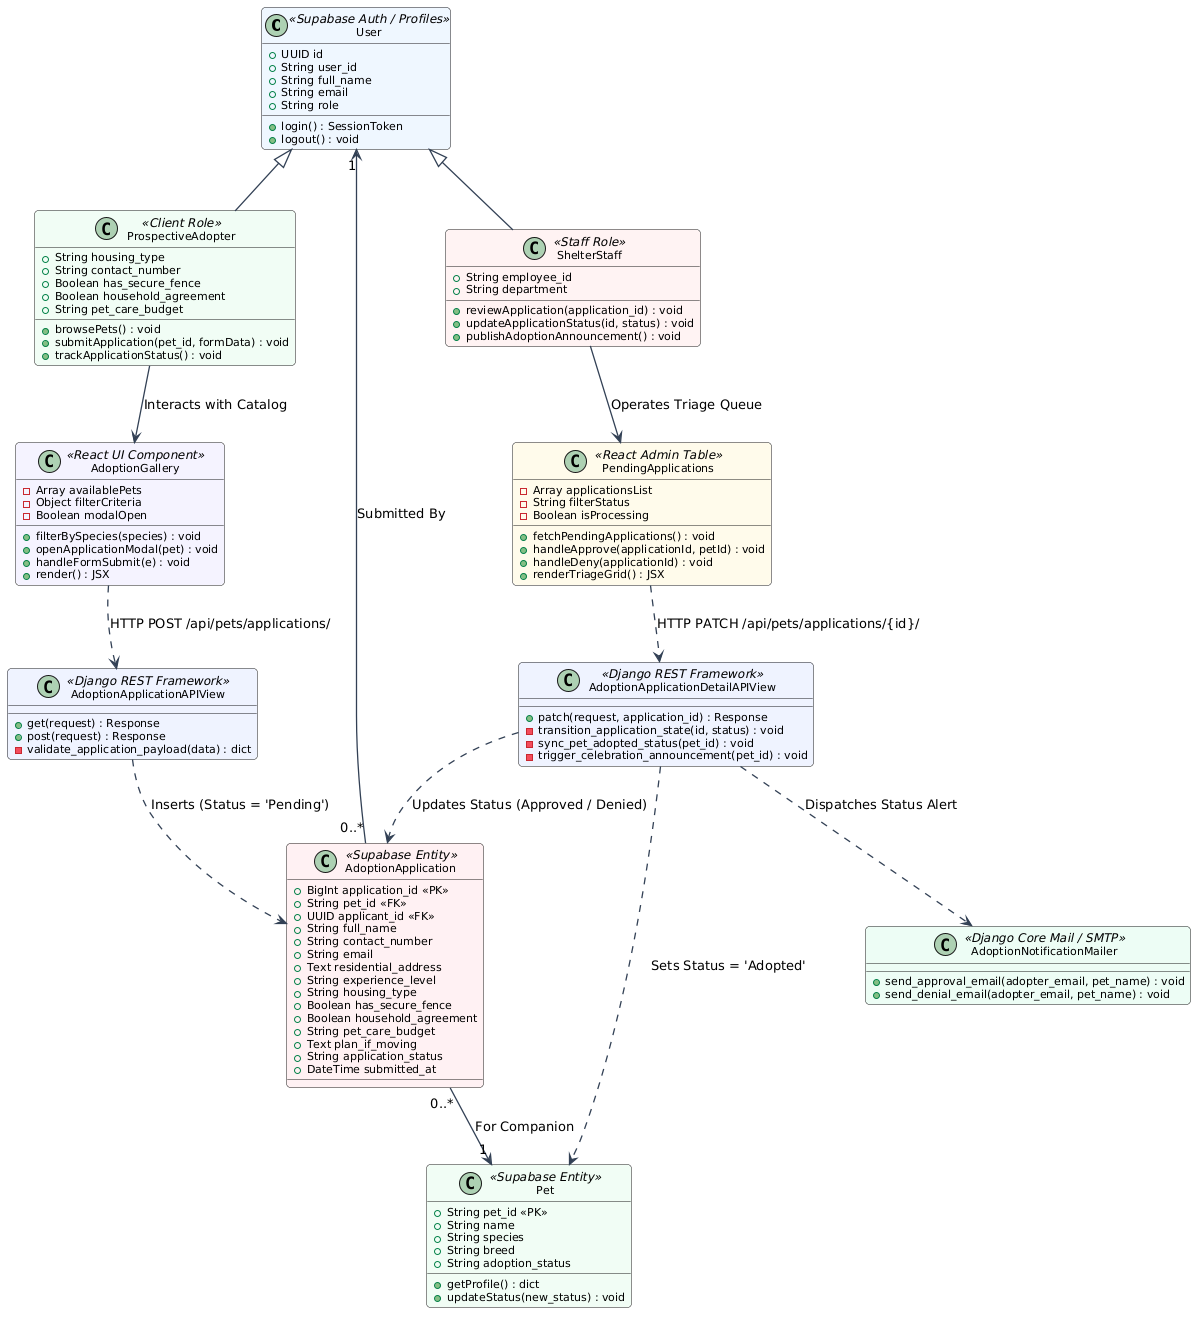

The diagram above was rendered by PlantUML. Its source (embedded in the PNG):
@startuml
skinparam defaultFontName "Segoe UI"
skinparam roundCorner 8
skinparam shadowing false
skinparam classFontSize 12
skinparam classAttributeFontSize 11
skinparam ArrowColor #334155
skinparam ArrowThickness 1.3

class User <<Supabase Auth / Profiles>> #EFF6FF {
    +UUID id
    +String user_id
    +String full_name
    +String email
    +String role
    +login() : SessionToken
    +logout() : void
}

class ProspectiveAdopter <<Client Role>> #F0FDF4 {
    +String housing_type
    +String contact_number
    +Boolean has_secure_fence
    +Boolean household_agreement
    +String pet_care_budget
    +browsePets() : void
    +submitApplication(pet_id, formData) : void
    +trackApplicationStatus() : void
}

class ShelterStaff <<Staff Role>> #FEF2F2 {
    +String employee_id
    +String department
    +reviewApplication(application_id) : void
    +updateApplicationStatus(id, status) : void
    +publishAdoptionAnnouncement() : void
}

class AdoptionGallery <<React UI Component>> #F5F3FF {
    -Array availablePets
    -Object filterCriteria
    -Boolean modalOpen
    +filterBySpecies(species) : void
    +openApplicationModal(pet) : void
    +handleFormSubmit(e) : void
    +render() : JSX
}

class PendingApplications <<React Admin Table>> #FFFBEB {
    -Array applicationsList
    -String filterStatus
    -Boolean isProcessing
    +fetchPendingApplications() : void
    +handleApprove(applicationId, petId) : void
    +handleDeny(applicationId) : void
    +renderTriageGrid() : JSX
}

class AdoptionApplicationAPIView <<Django REST Framework>> #EEF2FF {
    +get(request) : Response
    +post(request) : Response
    -validate_application_payload(data) : dict
}

class AdoptionApplicationDetailAPIView <<Django REST Framework>> #EEF2FF {
    +patch(request, application_id) : Response
    -transition_application_state(id, status) : void
    -sync_pet_adopted_status(pet_id) : void
    -trigger_celebration_announcement(pet_id) : void
}

class AdoptionNotificationMailer <<Django Core Mail / SMTP>> #ECFDF5 {
    +send_approval_email(adopter_email, pet_name) : void
    +send_denial_email(adopter_email, pet_name) : void
}

class AdoptionApplication <<Supabase Entity>> #FFF1F2 {
    +BigInt application_id <<PK>>
    +String pet_id <<FK>>
    +UUID applicant_id <<FK>>
    +String full_name
    +String contact_number
    +String email
    +Text residential_address
    +String experience_level
    +String housing_type
    +Boolean has_secure_fence
    +Boolean household_agreement
    +String pet_care_budget
    +Text plan_if_moving
    +String application_status
    +DateTime submitted_at
}

class Pet <<Supabase Entity>> #F0FDF4 {
    +String pet_id <<PK>>
    +String name
    +String species
    +String breed
    +String adoption_status
    +getProfile() : dict
    +updateStatus(new_status) : void
}

' Inheritance & Role Specialization
User <|-- ProspectiveAdopter
User <|-- ShelterStaff

' UI Navigation & Interactions
ProspectiveAdopter --> AdoptionGallery : Interacts with Catalog
ShelterStaff --> PendingApplications : Operates Triage Queue

AdoptionGallery ..> AdoptionApplicationAPIView : HTTP POST /api/pets/applications/
PendingApplications ..> AdoptionApplicationDetailAPIView : HTTP PATCH /api/pets/applications/{id}/

' Backend Service Flow
AdoptionApplicationAPIView ..> AdoptionApplication : Inserts (Status = 'Pending')
AdoptionApplicationDetailAPIView ..> AdoptionApplication : Updates Status (Approved / Denied)
AdoptionApplicationDetailAPIView ..> Pet : Sets Status = 'Adopted'
AdoptionApplicationDetailAPIView ..> AdoptionNotificationMailer : Dispatches Status Alert

AdoptionApplication "0..*" --> "1" Pet : For Companion
AdoptionApplication "0..*" --> "1" User : Submitted By

@enduml